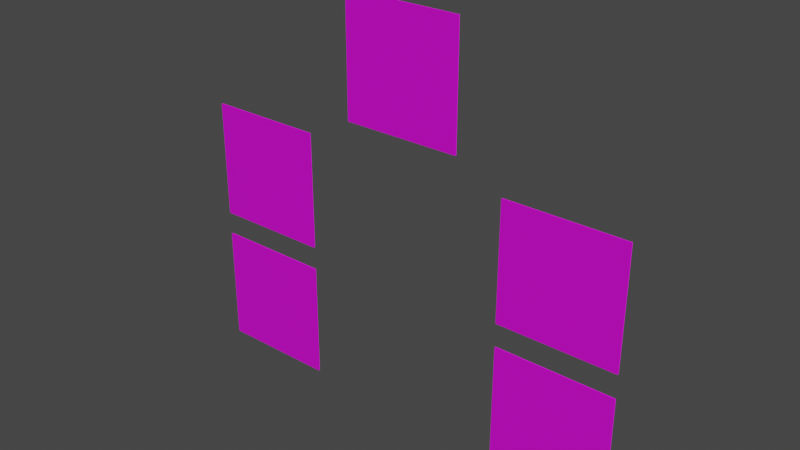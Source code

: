# Source: controls.blend  (saved by Blender 2.80.75; exported with 4.5.12 LTS)
import bpy
from mathutils import Matrix  # noqa: F401  (used for matrix-valued properties, if any)

bpy.ops.wm.read_factory_settings(use_empty=True)
scene = bpy.context.scene
scene.name = 'Scene'

# ---- collections
col_collection = bpy.data.collections.new('Collection'); scene.collection.children.link(col_collection)

# ---- images (referenced by path relative to the original .blend; pixels are not part of the script)
import os
ASSET_DIR = os.environ.get("B2B_ASSET_DIR", "")  # directory of the original .blend (textures are referenced by path, not embedded)
HERE = os.path.dirname(os.path.abspath(__file__))  # packed textures are extracted next to this script under _unpacked/

def load_image(name, relpath, width, height, colorspace="sRGB"):
    """Load a texture the original file referenced (path relative to the .blend, or extracted next to this script)."""
    p = next((c for c in (os.path.join(HERE, relpath), os.path.join(ASSET_DIR, relpath)) if relpath and os.path.exists(c)), "")
    if p:
        img = bpy.data.images.load(p, check_existing=True)
        img.name = name
    else:  # same state as the original file: an image datablock whose file is absent (Cycles renders it pink)
        img = bpy.data.images.new(name, width, height)
        img.source = "FILE"
        img.filepath = "//" + (relpath or name)
    img.colorspace_settings.name = colorspace
    return img
img_icons_png = load_image('icons.png', 'icons.png', 1024, 1024, 'sRGB')

# ---- materials (node trees are filled in below, after node groups)
mat_buttonbg = bpy.data.materials.new('ButtonBg')
mat_buttonbg.surface_render_method = 'BLENDED'
mat_buttonbg.blend_method = 'BLEND'
mat_buttonbg.use_backface_culling = True
mat_buttonbg.use_transparent_shadow = False
mat_playpause = bpy.data.materials.new('PlayPause')
mat_playpause.surface_render_method = 'BLENDED'
mat_playpause.blend_method = 'BLEND'
mat_playpause.use_backface_culling = True
mat_playpause.use_transparent_shadow = False
mat_speedup = bpy.data.materials.new('SpeedUp')
mat_speedup.surface_render_method = 'BLENDED'
mat_speedup.blend_method = 'BLEND'
mat_speedup.use_backface_culling = True
mat_speedup.use_transparent_shadow = False
mat_speeddown = bpy.data.materials.new('SpeedDown')
mat_speeddown.surface_render_method = 'BLENDED'
mat_speeddown.blend_method = 'BLEND'
mat_speeddown.use_backface_culling = True
mat_speeddown.use_transparent_shadow = False
mat_skipforward = bpy.data.materials.new('SkipForward')
mat_skipforward.surface_render_method = 'BLENDED'
mat_skipforward.blend_method = 'BLEND'
mat_skipforward.use_backface_culling = True
mat_skipforward.use_transparent_shadow = False
mat_skipback = bpy.data.materials.new('SkipBack')
mat_skipback.surface_render_method = 'BLENDED'
mat_skipback.blend_method = 'BLEND'
mat_skipback.use_backface_culling = True
mat_skipback.use_transparent_shadow = False

# ---- material node trees
mat_buttonbg.use_nodes = True; mat_buttonbg.node_tree.nodes.clear()
_N = mat_buttonbg.node_tree.nodes; _L = mat_buttonbg.node_tree.links
n0 = _N.new('ShaderNodeOutputMaterial'); n0.name = 'Material Output'; n0.location = (300, 300)
n1 = _N.new('ShaderNodeBsdfPrincipled'); n1.name = 'Principled BSDF'; n1.location = (10, 300)
n1.distribution = 'GGX'
n1.subsurface_method = 'BURLEY'
n1.inputs[3].default_value = 1.45
n1.inputs[27].default_value = (0.0, 0.0, 0.0, 1.0)
n1.inputs[28].default_value = 1.0
n2 = _N.new('ShaderNodeTexImage'); n2.name = 'Image Texture'; n2.location = (-280, 275)
n2.image = img_icons_png
n2.extension = 'EXTEND'
_L.new(n1.outputs[0], n0.inputs[0])
_L.new(n2.outputs[0], n1.inputs[0])
_L.new(n2.outputs[1], n1.inputs[4])
n0.is_active_output = True
mat_playpause.use_nodes = True; mat_playpause.node_tree.nodes.clear()
_N = mat_playpause.node_tree.nodes; _L = mat_playpause.node_tree.links
n0 = _N.new('ShaderNodeOutputMaterial'); n0.name = 'Material Output'; n0.location = (550, 300)
n1 = _N.new('ShaderNodeBsdfPrincipled'); n1.name = 'Principled BSDF'; n1.location = (260, 300)
n1.distribution = 'GGX'
n1.subsurface_method = 'BURLEY'
n1.inputs[3].default_value = 1.45
n1.inputs[27].default_value = (0.0, 0.0, 0.0, 1.0)
n1.inputs[28].default_value = 1.0
n2 = _N.new('ShaderNodeMapping'); n2.name = 'Mapping'; n2.location = (-640, 244)
n2.inputs[1].default_value = (0.25, 0.0, 0.0)
n3 = _N.new('ShaderNodeUVMap'); n3.name = 'UV Map'; n3.location = (-826, 106)
n4 = _N.new('ShaderNodeTexImage'); n4.name = 'Image Texture'; n4.location = (-280, 275)
n4.image = img_icons_png
n4.extension = 'EXTEND'
n5 = _N.new('ShaderNodeMix'); n5.name = 'Mix'; n5.location = (50, 303)
n5.data_type = 'RGBA'
n5.blend_type = 'MULTIPLY'
n5.inputs[0].default_value = 1.0
n5.inputs[7].default_value = (0.723, 0.723, 0.723, 1.0)
_L.new(n1.outputs[0], n0.inputs[0])
_L.new(n4.outputs[0], n5.inputs[6])
_L.new(n2.outputs[0], n4.inputs[0])
_L.new(n3.outputs[0], n2.inputs[0])
_L.new(n4.outputs[1], n1.inputs[4])
_L.new(n5.outputs[2], n1.inputs[0])
n0.is_active_output = True
mat_speedup.use_nodes = True; mat_speedup.node_tree.nodes.clear()
_N = mat_speedup.node_tree.nodes; _L = mat_speedup.node_tree.links
n0 = _N.new('ShaderNodeOutputMaterial'); n0.name = 'Material Output'; n0.location = (550, 300)
n1 = _N.new('ShaderNodeBsdfPrincipled'); n1.name = 'Principled BSDF'; n1.location = (260, 300)
n1.distribution = 'GGX'
n1.subsurface_method = 'BURLEY'
n1.inputs[3].default_value = 1.45
n1.inputs[27].default_value = (0.0, 0.0, 0.0, 1.0)
n1.inputs[28].default_value = 1.0
n2 = _N.new('ShaderNodeMapping'); n2.name = 'Mapping'; n2.location = (-640, 244)
n2.inputs[1].default_value = (0.5, 0.0, 0.0)
n3 = _N.new('ShaderNodeUVMap'); n3.name = 'UV Map'; n3.location = (-826, 106)
n4 = _N.new('ShaderNodeTexImage'); n4.name = 'Image Texture'; n4.location = (-280, 275)
n4.image = img_icons_png
n4.extension = 'EXTEND'
n5 = _N.new('ShaderNodeMix'); n5.name = 'Mix'; n5.location = (50, 303)
n5.data_type = 'RGBA'
n5.blend_type = 'MULTIPLY'
n5.inputs[0].default_value = 1.0
n5.inputs[7].default_value = (0.723, 0.723, 0.723, 1.0)
_L.new(n1.outputs[0], n0.inputs[0])
_L.new(n4.outputs[0], n5.inputs[6])
_L.new(n2.outputs[0], n4.inputs[0])
_L.new(n3.outputs[0], n2.inputs[0])
_L.new(n4.outputs[1], n1.inputs[4])
_L.new(n5.outputs[2], n1.inputs[0])
n0.is_active_output = True
mat_speeddown.use_nodes = True; mat_speeddown.node_tree.nodes.clear()
_N = mat_speeddown.node_tree.nodes; _L = mat_speeddown.node_tree.links
n0 = _N.new('ShaderNodeOutputMaterial'); n0.name = 'Material Output'; n0.location = (550, 300)
n1 = _N.new('ShaderNodeBsdfPrincipled'); n1.name = 'Principled BSDF'; n1.location = (260, 300)
n1.distribution = 'GGX'
n1.subsurface_method = 'BURLEY'
n1.inputs[3].default_value = 1.45
n1.inputs[27].default_value = (0.0, 0.0, 0.0, 1.0)
n1.inputs[28].default_value = 1.0
n2 = _N.new('ShaderNodeMapping'); n2.name = 'Mapping'; n2.location = (-640, 244)
n2.inputs[1].default_value = (0.75, 0.0, 0.0)
n3 = _N.new('ShaderNodeUVMap'); n3.name = 'UV Map'; n3.location = (-826, 106)
n4 = _N.new('ShaderNodeTexImage'); n4.name = 'Image Texture'; n4.location = (-280, 275)
n4.image = img_icons_png
n4.extension = 'EXTEND'
n5 = _N.new('ShaderNodeMix'); n5.name = 'Mix'; n5.location = (50, 303)
n5.data_type = 'RGBA'
n5.blend_type = 'MULTIPLY'
n5.inputs[0].default_value = 1.0
n5.inputs[7].default_value = (0.723, 0.723, 0.723, 1.0)
_L.new(n1.outputs[0], n0.inputs[0])
_L.new(n4.outputs[0], n5.inputs[6])
_L.new(n2.outputs[0], n4.inputs[0])
_L.new(n3.outputs[0], n2.inputs[0])
_L.new(n4.outputs[1], n1.inputs[4])
_L.new(n5.outputs[2], n1.inputs[0])
n0.is_active_output = True
mat_skipforward.use_nodes = True; mat_skipforward.node_tree.nodes.clear()
_N = mat_skipforward.node_tree.nodes; _L = mat_skipforward.node_tree.links
n0 = _N.new('ShaderNodeOutputMaterial'); n0.name = 'Material Output'; n0.location = (550, 300)
n1 = _N.new('ShaderNodeBsdfPrincipled'); n1.name = 'Principled BSDF'; n1.location = (260, 300)
n1.distribution = 'GGX'
n1.subsurface_method = 'BURLEY'
n1.inputs[3].default_value = 1.45
n1.inputs[27].default_value = (0.0, 0.0, 0.0, 1.0)
n1.inputs[28].default_value = 1.0
n2 = _N.new('ShaderNodeMapping'); n2.name = 'Mapping'; n2.location = (-640, 244)
n2.inputs[1].default_value = (0.0, -0.5, 0.0)
n3 = _N.new('ShaderNodeUVMap'); n3.name = 'UV Map'; n3.location = (-826, 106)
n4 = _N.new('ShaderNodeTexImage'); n4.name = 'Image Texture'; n4.location = (-280, 275)
n4.image = img_icons_png
n4.extension = 'EXTEND'
n5 = _N.new('ShaderNodeMix'); n5.name = 'Mix'; n5.location = (50, 303)
n5.data_type = 'RGBA'
n5.blend_type = 'MULTIPLY'
n5.inputs[0].default_value = 1.0
n5.inputs[7].default_value = (0.723, 0.723, 0.723, 1.0)
_L.new(n1.outputs[0], n0.inputs[0])
_L.new(n4.outputs[0], n5.inputs[6])
_L.new(n2.outputs[0], n4.inputs[0])
_L.new(n3.outputs[0], n2.inputs[0])
_L.new(n4.outputs[1], n1.inputs[4])
_L.new(n5.outputs[2], n1.inputs[0])
n0.is_active_output = True
mat_skipback.use_nodes = True; mat_skipback.node_tree.nodes.clear()
_N = mat_skipback.node_tree.nodes; _L = mat_skipback.node_tree.links
n0 = _N.new('ShaderNodeOutputMaterial'); n0.name = 'Material Output'; n0.location = (550, 300)
n1 = _N.new('ShaderNodeBsdfPrincipled'); n1.name = 'Principled BSDF'; n1.location = (260, 300)
n1.distribution = 'GGX'
n1.subsurface_method = 'BURLEY'
n1.inputs[3].default_value = 1.45
n1.inputs[27].default_value = (0.0, 0.0, 0.0, 1.0)
n1.inputs[28].default_value = 1.0
n2 = _N.new('ShaderNodeMapping'); n2.name = 'Mapping'; n2.location = (-640, 244)
n2.inputs[1].default_value = (0.25, -0.5, 0.0)
n3 = _N.new('ShaderNodeUVMap'); n3.name = 'UV Map'; n3.location = (-826, 106)
n4 = _N.new('ShaderNodeTexImage'); n4.name = 'Image Texture'; n4.location = (-280, 275)
n4.image = img_icons_png
n4.extension = 'EXTEND'
n5 = _N.new('ShaderNodeMix'); n5.name = 'Mix'; n5.location = (50, 303)
n5.data_type = 'RGBA'
n5.blend_type = 'MULTIPLY'
n5.inputs[0].default_value = 1.0
n5.inputs[7].default_value = (0.723, 0.723, 0.723, 1.0)
_L.new(n1.outputs[0], n0.inputs[0])
_L.new(n4.outputs[0], n5.inputs[6])
_L.new(n2.outputs[0], n4.inputs[0])
_L.new(n3.outputs[0], n2.inputs[0])
_L.new(n4.outputs[1], n1.inputs[4])
_L.new(n5.outputs[2], n1.inputs[0])
n0.is_active_output = True

# ---- world
world_world = bpy.data.worlds.new('World'); scene.world = world_world
world_world.use_nodes = True; world_world.node_tree.nodes.clear()
_N = world_world.node_tree.nodes; _L = world_world.node_tree.links
n0 = _N.new('ShaderNodeOutputWorld'); n0.name = 'World Output'; n0.location = (300, 300)
n1 = _N.new('ShaderNodeBackground'); n1.name = 'Background'; n1.location = (10, 300)
n1.inputs[0].default_value = (0.05088, 0.05088, 0.05088, 1.0)
_L.new(n1.outputs[0], n0.inputs[0])
n0.is_active_output = True
world_world.color = (0.05088, 0.05088, 0.05088)
world_world.use_sun_shadow = False
world_world.sun_shadow_jitter_overblur = 0.0

# ---- meshes
me_cube_001 = bpy.data.meshes.new('Cube.001')
me_cube_001.from_pydata([(-0.05, 0.0005, 0.05), (-0.05, 0.0005, -0.05), (0.05, 0.0005, 0.05), (0.05, 0.0005, -0.05), (0.05, -0.0005, 0.05), (0.05, -0.0005, -0.05), (-0.05, -0.0005, 0.05), (-0.05, -0.0005, -0.05)], [], [(0, 1, 3, 2), (6, 7, 5, 4)])
me_cube_001.polygons.foreach_set('material_index', [0, 1])
_uv = me_cube_001.uv_layers.new(name='UVMap')
_uv.uv.foreach_set('vector', [0.0, 0.5, 0.25, 0.5, 0.25, 1.0, 0.0, 1.0, -2.98e-08, 1.0, 1.49e-08, 0.5, 0.25, 0.5, 0.25, 1.0])
me_cube_001.materials.append(mat_buttonbg)
me_cube_001.materials.append(mat_playpause)
me_cube_001.use_remesh_preserve_volume = False
me_cube_001.use_remesh_preserve_attributes = False
me_cube_001.use_mirror_vertex_groups = False
me_cube_001.update()
me_cube_000 = bpy.data.meshes.new('Cube.000')
me_cube_000.from_pydata([(-0.05, 0.0005, 0.05), (-0.05, 0.0005, -0.05), (0.05, 0.0005, 0.05), (0.05, 0.0005, -0.05), (0.05, -0.0005, 0.05), (0.05, -0.0005, -0.05), (-0.05, -0.0005, 0.05), (-0.05, -0.0005, -0.05)], [], [(0, 1, 3, 2), (6, 7, 5, 4)])
me_cube_000.polygons.foreach_set('material_index', [0, 1])
_uv = me_cube_000.uv_layers.new(name='UVMap')
_uv.uv.foreach_set('vector', [0.0, 0.5, 0.25, 0.5, 0.25, 1.0, 0.0, 1.0, -2.98e-08, 1.0, 1.49e-08, 0.5, 0.25, 0.5, 0.25, 1.0])
me_cube_000.materials.append(mat_buttonbg)
me_cube_000.materials.append(mat_speedup)
me_cube_000.use_remesh_preserve_volume = False
me_cube_000.use_remesh_preserve_attributes = False
me_cube_000.use_mirror_vertex_groups = False
me_cube_000.update()
me_cube_002 = bpy.data.meshes.new('Cube.002')
me_cube_002.from_pydata([(-0.05, 0.0005, 0.05), (-0.05, 0.0005, -0.05), (0.05, 0.0005, 0.05), (0.05, 0.0005, -0.05), (0.05, -0.0005, 0.05), (0.05, -0.0005, -0.05), (-0.05, -0.0005, 0.05), (-0.05, -0.0005, -0.05)], [], [(0, 1, 3, 2), (6, 7, 5, 4)])
me_cube_002.polygons.foreach_set('material_index', [0, 1])
_uv = me_cube_002.uv_layers.new(name='UVMap')
_uv.uv.foreach_set('vector', [0.0, 0.5, 0.25, 0.5, 0.25, 1.0, 0.0, 1.0, -2.98e-08, 1.0, 1.49e-08, 0.5, 0.25, 0.5, 0.25, 1.0])
me_cube_002.materials.append(mat_buttonbg)
me_cube_002.materials.append(mat_speeddown)
me_cube_002.use_remesh_preserve_volume = False
me_cube_002.use_remesh_preserve_attributes = False
me_cube_002.use_mirror_vertex_groups = False
me_cube_002.update()
me_cube_003 = bpy.data.meshes.new('Cube.003')
me_cube_003.from_pydata([(-0.05, 0.0005, 0.05), (-0.05, 0.0005, -0.05), (0.05, 0.0005, 0.05), (0.05, 0.0005, -0.05), (0.05, -0.0005, 0.05), (0.05, -0.0005, -0.05), (-0.05, -0.0005, 0.05), (-0.05, -0.0005, -0.05)], [], [(0, 1, 3, 2), (6, 7, 5, 4)])
me_cube_003.polygons.foreach_set('material_index', [0, 1])
_uv = me_cube_003.uv_layers.new(name='UVMap')
_uv.uv.foreach_set('vector', [0.0, 0.5, 0.25, 0.5, 0.25, 1.0, 0.0, 1.0, -2.98e-08, 1.0, 1.49e-08, 0.5, 0.25, 0.5, 0.25, 1.0])
me_cube_003.materials.append(mat_buttonbg)
me_cube_003.materials.append(mat_skipforward)
me_cube_003.use_remesh_preserve_volume = False
me_cube_003.use_remesh_preserve_attributes = False
me_cube_003.use_mirror_vertex_groups = False
me_cube_003.update()
me_cube_004 = bpy.data.meshes.new('Cube.004')
me_cube_004.from_pydata([(-0.05, 0.0005, 0.05), (-0.05, 0.0005, -0.05), (0.05, 0.0005, 0.05), (0.05, 0.0005, -0.05), (0.05, -0.0005, 0.05), (0.05, -0.0005, -0.05), (-0.05, -0.0005, 0.05), (-0.05, -0.0005, -0.05)], [], [(0, 1, 3, 2), (6, 7, 5, 4)])
me_cube_004.polygons.foreach_set('material_index', [0, 1])
_uv = me_cube_004.uv_layers.new(name='UVMap')
_uv.uv.foreach_set('vector', [0.0, 0.5, 0.25, 0.5, 0.25, 1.0, 0.0, 1.0, -2.98e-08, 1.0, 1.49e-08, 0.5, 0.25, 0.5, 0.25, 1.0])
me_cube_004.materials.append(mat_buttonbg)
me_cube_004.materials.append(mat_skipback)
me_cube_004.use_remesh_preserve_volume = False
me_cube_004.use_remesh_preserve_attributes = False
me_cube_004.use_mirror_vertex_groups = False
me_cube_004.update()

# ---- objects
ob_playpause = bpy.data.objects.new('PlayPause', me_cube_001)
ob_speedup = bpy.data.objects.new('SpeedUp', me_cube_000)
ob_speeddown = bpy.data.objects.new('SpeedDown', me_cube_002)
ob_speed = bpy.data.objects.new('Speed', None)
ob_skipforward = bpy.data.objects.new('SkipForward', me_cube_003)
ob_skipback = bpy.data.objects.new('SkipBack', me_cube_004)
ob_skip = bpy.data.objects.new('Skip', None)

# ---- transforms, parenting, visibility, modifiers, constraints
ob_playpause.location = (0.0003333, 0.0003333, 0.12)
ob_playpause.lineart.crease_threshold = 0.0
ob_speedup.parent = ob_speed
ob_speedup.matrix_parent_inverse = Matrix(((1.0, -0.0, -0.0, -0.0003333), (-0.0, 1.0, 0.0, 0.0001667), (-0.0, -0.0, 1.0, 1.963e-05), (-0.0, 0.0, -0.0, 1.0)))
ob_speedup.location = (0.1403, -0.0001667, -1.961e-05)
ob_speedup.lineart.crease_threshold = 0.0
ob_speeddown.parent = ob_speed
ob_speeddown.matrix_parent_inverse = Matrix(((1.0, -0.0, -0.0, -0.0003333), (-0.0, 1.0, 0.0, 0.0001667), (-0.0, -0.0, 1.0, 1.963e-05), (-0.0, 0.0, -0.0, 1.0)))
ob_speeddown.location = (-0.1397, -0.0001666, -1.965e-05)
ob_speeddown.lineart.crease_threshold = 0.0
ob_speed.location = (0.0003333, -0.0001667, -1.963e-05)
ob_speed.empty_display_size = 0.05
ob_speed.lineart.crease_threshold = 0.0
ob_skipforward.parent = ob_skip
ob_skipforward.matrix_parent_inverse = Matrix(((1.0, -0.0, -0.0, -0.0003333), (-0.0, 1.0, 0.0, 0.0001667), (-0.0, -0.0, 1.0, 0.12), (-0.0, 0.0, -0.0, 1.0)))
ob_skipforward.location = (0.1403, -0.0001667, -0.12)
ob_skipforward.lineart.crease_threshold = 0.0
ob_skipback.parent = ob_skip
ob_skipback.matrix_parent_inverse = Matrix(((1.0, -0.0, -0.0, -0.0003333), (-0.0, 1.0, 0.0, 0.0001667), (-0.0, -0.0, 1.0, 0.12), (-0.0, 0.0, -0.0, 1.0)))
ob_skipback.location = (-0.1397, -0.0001666, -0.12)
ob_skipback.lineart.crease_threshold = 0.0
ob_skip.location = (0.0003333, -0.0001667, -0.12)
ob_skip.empty_display_size = 0.05
ob_skip.lineart.crease_threshold = 0.0

# ---- collection membership
col_collection.objects.link(ob_playpause)
col_collection.objects.link(ob_speedup)
col_collection.objects.link(ob_speeddown)
col_collection.objects.link(ob_speed)
col_collection.objects.link(ob_skipforward)
col_collection.objects.link(ob_skipback)
col_collection.objects.link(ob_skip)

# ---- scene / render settings (as saved in the file)
scene.frame_start = 1; scene.frame_end = 250; scene.frame_set(0)
scene.render.engine = 'BLENDER_EEVEE_NEXT'
scene.cycles.use_denoising = False
scene.cycles.samples = 128
scene.cycles.sampling_pattern = 'TABULATED_SOBOL'
scene.cycles.use_adaptive_sampling = False
scene.cycles.use_light_tree = False
scene.view_settings.view_transform = 'Filmic'
bpy.context.view_layer.update()

# ---- added for rendering (the .blend has no active camera and no usable light): camera, sun
cam_auto = bpy.data.cameras.new('AutoCamera')
cam_auto.lens = 50.0
cam_auto.sensor_width = 36.0
cam_auto.clip_end = 1000.0
ob_auto_camera = bpy.data.objects.new('AutoCamera', cam_auto)
scene.collection.objects.link(ob_auto_camera)
ob_auto_camera.location = (0.472109, -0.566048, 0.377401)
ob_auto_camera.rotation_euler = (1.09748, -7.21219e-08, 0.694738)
scene.camera = ob_auto_camera
light_auto_sun = bpy.data.lights.new('AutoSun', 'SUN')
light_auto_sun.energy = 3.0
light_auto_sun.angle = 0.0523599
ob_auto_sun = bpy.data.objects.new('AutoSun', light_auto_sun)
scene.collection.objects.link(ob_auto_sun)
ob_auto_sun.rotation_euler = (0.872665, 0.174533, 0.523599)
bpy.context.view_layer.update()
